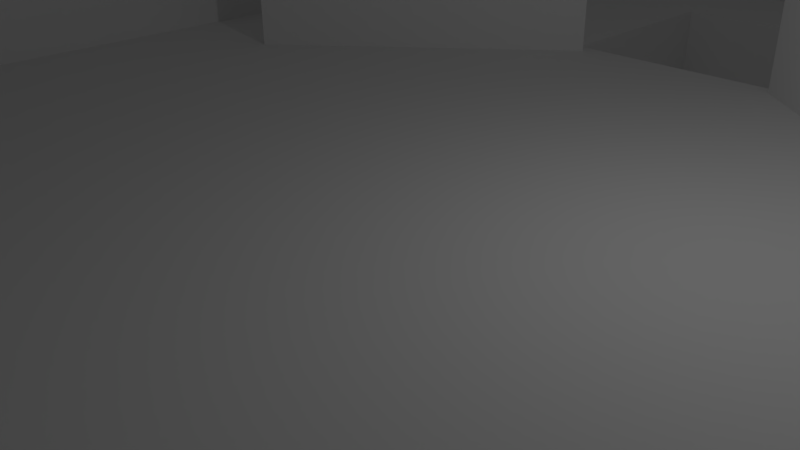 # Source: Stage1.blend  (saved by Blender 2.77.0; exported with 4.5.12 LTS)
import bpy
from mathutils import Matrix  # noqa: F401  (used for matrix-valued properties, if any)

bpy.ops.wm.read_factory_settings(use_empty=True)
scene = bpy.context.scene
scene.name = 'Scene'

# ---- collections
col_collection_1 = bpy.data.collections.new('Collection 1'); scene.collection.children.link(col_collection_1)

# ---- materials (node trees are filled in below, after node groups)
mat_material = bpy.data.materials.new('Material')
mat_material.alpha_threshold = 0.0
mat_material.use_transparent_shadow = False
mat_material.roughness = 0.5
mat_material.line_color = (0.0, 0.0, 0.0, 1.0)

# ---- material node trees

# ---- world
world_world = bpy.data.worlds.new('World'); scene.world = world_world
world_world.color = (0.05088, 0.05088, 0.05088)
world_world.use_sun_shadow = False
world_world.sun_shadow_jitter_overblur = 0.0
world_world.cycles.sampling_method = 'MANUAL'

# ---- cameras
cam_camera = bpy.data.cameras.new('Camera')
cam_camera.clip_end = 100.0
cam_camera.lens = 35.0
cam_camera.sensor_width = 32.0
cam_camera.sensor_height = 18.0
cam_camera.ortho_scale = 7.314
cam_camera.dof.focus_distance = 0.0
cam_camera.dof.aperture_fstop = 128.0

# ---- lights
light_lamp = bpy.data.lights.new('Lamp', 'POINT')
light_lamp.transmission_factor = 0.0
light_lamp.cutoff_distance = 30.0
light_lamp.energy = 100.0
light_lamp.shadow_buffer_clip_start = 1.001
light_lamp.shadow_soft_size = 0.1
light_lamp.shadow_maximum_resolution = 0.006
light_lamp.use_absolute_resolution = True

# ---- meshes
me_cube_008 = bpy.data.meshes.new('Cube.008')
me_cube_008.from_pydata([(-1.0, -1.0, -1.0), (-1.0, -1.0, 1.0), (-1.0, 1.0, -1.0), (-1.0, 1.0, 1.0), (1.0, -1.0, -1.0), (1.0, -1.0, 1.0), (1.0, 1.0, -1.0), (1.0, 1.0, 1.0)], [], [(1, 3, 2, 0), (3, 7, 6, 2), (7, 5, 4, 6), (5, 1, 0, 4), (0, 2, 6, 4), (5, 7, 3, 1)])
me_cube_008.use_remesh_preserve_volume = False
me_cube_008.use_remesh_preserve_attributes = False
me_cube_008.use_mirror_vertex_groups = False
me_cube_008.update()
me_cube_005 = bpy.data.meshes.new('Cube.005')
me_cube_005.from_pydata([(-1.0, -1.0, -1.0), (-1.0, -1.0, 1.0), (-1.0, 1.0, -1.0), (-1.0, 1.0, 1.0), (1.0, -1.0, -1.0), (1.0, -1.0, 1.0), (1.0, 1.0, -1.0), (1.0, 1.0, 1.0)], [], [(1, 3, 2, 0), (3, 7, 6, 2), (7, 5, 4, 6), (5, 1, 0, 4), (0, 2, 6, 4), (5, 7, 3, 1)])
me_cube_005.use_remesh_preserve_volume = False
me_cube_005.use_remesh_preserve_attributes = False
me_cube_005.use_mirror_vertex_groups = False
me_cube_005.update()
me_cube_006 = bpy.data.meshes.new('Cube.006')
me_cube_006.from_pydata([(-1.0, -1.0, -1.0), (-1.0, -1.0, 1.0), (-1.0, 1.0, -1.0), (-1.0, 1.0, 1.0), (1.0, -1.0, -1.0), (1.0, -1.0, 1.0), (1.0, 1.0, -1.0), (1.0, 1.0, 1.0)], [], [(1, 3, 2, 0), (3, 7, 6, 2), (7, 5, 4, 6), (5, 1, 0, 4), (0, 2, 6, 4), (5, 7, 3, 1)])
me_cube_006.use_remesh_preserve_volume = False
me_cube_006.use_remesh_preserve_attributes = False
me_cube_006.use_mirror_vertex_groups = False
me_cube_006.update()
me_cube_009 = bpy.data.meshes.new('Cube.009')
me_cube_009.from_pydata([(-1.0, -1.0, -1.0), (-1.0, -1.0, 1.0), (-1.0, 1.0, -1.0), (-1.0, 1.0, 1.0), (1.0, -1.0, -1.0), (1.0, -1.0, 1.0), (1.0, 1.0, -1.0), (1.0, 1.0, 1.0)], [], [(1, 3, 2, 0), (3, 7, 6, 2), (7, 5, 4, 6), (5, 1, 0, 4), (0, 2, 6, 4), (5, 7, 3, 1)])
me_cube_009.use_remesh_preserve_volume = False
me_cube_009.use_remesh_preserve_attributes = False
me_cube_009.use_mirror_vertex_groups = False
me_cube_009.update()
me_cube = bpy.data.meshes.new('Cube')
me_cube.from_pydata([(1.0, 1.0, -1.0), (1.0, -1.0, -1.0), (-1.0, -1.0, -1.0), (-1.0, 1.0, -1.0), (1.0, 1.0, 1.0), (-1.0, 1.0, 1.0), (-0.9778, 1.0, 1.0), (-0.9556, 1.0, 1.0), (0.9556, 1.0, 1.0), (0.9778, 1.0, 1.0), (1.0, 1.0, 1.0), (1.0, 0.2, 1.0), (1.0, -1.0, 1.0), (1.0, -1.0, 1.0), (0.9556, -1.0, 1.0), (0.9556, -1.0, 0.0), (-2.466e-05, -1.0, 0.0), (-0.9556, -1.0, 0.0), (-0.9778, -1.0, 0.0), (-0.9778, -1.0, 1.0), (-1.0, -1.0, 1.0), (-1.0, -1.0, 1.0), (-1.0, 0.5, 1.0), (1.0, 1.0, 1.0), (-1.0, 1.0, 1.0), (-1.0, 1.0, 3.0), (-0.9778, 1.0, 3.0), (0.9778, 1.0, 1.0), (1.0, 1.0, 1.0), (1.0, -1.0, 1.0), (0.9778, -1.0, 1.0), (0.9556, -1.0, 1.0), (0.9556, -1.0, 0.0), (-0.9778, -1.0, 0.0), (-0.9778, -1.0, 1.0), (-1.0, -1.0, 1.0), (1.0, 1.0, 3.0), (1.0, -1.0, 3.0), (-1.0, -1.0, 3.0), (-0.9556, -0.975, 3.0), (-0.9556, 0.975, 3.0), (-0.9778, 0.975, 3.0), (-0.9778, -1.0, 3.0), (-0.9778, -0.975, 3.0), (0.9778, 1.0, 3.0), (0.9778, -1.0, 3.0), (0.9556, -1.0, 3.0), (-0.9556, -1.0, 3.0), (-0.9556, -1.0, 1.0), (0.9778, 0.975, 3.0), (0.9556, 0.975, 3.0), (0.9556, -0.975, 3.0), (0.9778, -0.975, 3.0), (-0.9556, -0.975, 1.0), (-0.9556, -0.8438, 1.0), (-0.9556, -0.8313, 1.0), (-0.9556, 0.975, 1.0), (0.9556, 0.975, 1.0), (0.9556, 0.9179, 1.0), (0.9556, -0.8313, 1.0), (0.9556, -0.8438, 1.0), (0.9556, -0.975, 1.0), (0.9556, -0.975, 0.0), (-0.9556, -0.975, 0.0), (-0.9556, -0.8438, 0.0), (-0.9556, -0.8313, -0.25), (-0.9556, -0.9812, 0.0), (-0.9556, -0.9812, -0.25), (-0.8969, -0.8313, 1.0), (-0.2222, -0.6875, 1.0), (-0.2222, -0.4405, 1.0), (-0.2256, -0.4427, 1.0), (-0.7363, -0.2017, 1.0), (-0.7077, -0.1825, 1.0), (-0.197, -0.4236, 1.0), (-0.2178, -0.4375, 1.0), (0.2178, -0.4375, 1.0), (0.197, -0.4236, 1.0), (0.241, -0.4028, 1.0), (0.7077, -0.1825, 1.0), (0.7363, -0.2017, 1.0), (0.2256, -0.4427, 1.0), (0.2222, -0.4405, 1.0), (0.2222, -0.6875, 1.0), (0.9556, -0.9812, -0.25), (0.9556, -0.9812, 0.0), (0.9556, -0.8438, 0.0), (0.9556, -0.8313, -0.25), (-0.2222, -0.4375, 1.0), (-0.2222, -0.6875, 0.0), (-0.2222, -0.4375, 0.0), (-0.197, -0.4236, 3.0), (-0.2256, -0.4427, 3.0), (-0.7363, -0.2017, 3.0), (-0.7077, -0.1825, 3.0), (0.2222, -0.4375, 1.0), (0.2222, -0.4375, 0.0), (0.2256, -0.4427, 3.0), (0.197, -0.4236, 3.0), (0.7077, -0.1825, 3.0), (0.2222, -0.6875, 0.0), (0.7363, -0.2017, 3.0), (-0.2222, -0.6875, -0.5), (-0.2222, -0.4375, -0.5), (0.2222, -0.4375, -0.5), (0.2222, -0.6875, -0.5), (-0.9556, 1.0, 3.0), (0.9556, 1.0, 3.0), (0.9556, 1.0, 1.0)], [], [(0, 1, 2, 3), (4, 0, 3, 5, 6, 7, 8, 9, 10), (0, 4, 11, 12, 13, 1), (1, 13, 14, 15, 16, 17, 18, 19, 20, 21, 2), (2, 21, 22, 5, 3), (23, 4, 10), (6, 5, 24, 25, 26), (27, 28, 10, 9), (11, 4, 23), (11, 29, 12), (30, 31, 14, 13, 12), (32, 15, 14, 31), (16, 15, 32), (18, 17, 16, 33), (19, 18, 33, 34), (35, 20, 19, 34), (22, 21, 20), (22, 24, 5), (36, 37, 29, 11, 23, 10, 28), (38, 25, 24, 22, 20, 35), (39, 40, 41, 26, 25, 38, 42, 43), (44, 36, 28, 27), (30, 12, 29, 37, 45), (31, 30, 45, 46), (46, 47, 48, 34, 33, 16, 32, 31), (42, 38, 35, 34), (37, 36, 44, 49, 50, 51, 52, 45), (39, 43, 42, 47), (40, 39, 53, 54, 55, 56), (46, 45, 52, 51), (51, 39, 47, 46), (47, 42, 34, 48), (57, 58, 59, 60, 61, 51, 50), (61, 62, 63, 53, 39, 51), (63, 64, 54, 53), (65, 55, 54, 64, 63, 66, 67), (56, 55, 68, 69, 70, 71, 72, 73, 74, 75, 76, 77, 78, 58, 57), (69, 68, 59, 58, 78, 79, 80, 81, 82, 83), (84, 85, 62, 86, 60, 59, 87), (61, 60, 86, 62), (62, 85, 66, 63), (67, 84, 87, 65), (59, 68, 55, 65, 87), (66, 85, 84, 67), (88, 70, 69, 89, 90), (91, 92, 71, 70, 75, 74), (92, 93, 72, 71), (93, 94, 73, 72), (94, 91, 74, 73), (95, 76, 75, 88, 90, 96), (97, 98, 77, 76, 82, 81), (98, 99, 79, 78, 77), (69, 83, 100, 89), (99, 101, 80, 79), (101, 97, 81, 80), (83, 82, 95, 96, 100), (75, 70, 88), (90, 89, 102, 103), (91, 94, 93, 92), (82, 76, 95), (96, 90, 103, 104), (97, 101, 99, 98), (89, 100, 105, 102), (100, 96, 104, 105), (102, 105, 104, 103), (26, 106, 7, 6), (40, 106, 26, 41), (44, 107, 50, 49), (27, 108, 107, 44), (9, 8, 108, 27), (106, 107, 108, 7), (107, 106, 40, 50), (108, 8, 7), (50, 40, 56, 57)])
me_cube.materials.append(mat_material)
me_cube.use_remesh_preserve_volume = False
me_cube.use_remesh_preserve_attributes = False
me_cube.use_mirror_vertex_groups = False
me_cube.update()

# ---- objects
ob_dead = bpy.data.objects.new('Dead', me_cube_008)
ob_goal = bpy.data.objects.new('Goal', me_cube_005)
ob_lamp = bpy.data.objects.new('Lamp', light_lamp)
ob_camera = bpy.data.objects.new('Camera', cam_camera)
ob_goaltag = bpy.data.objects.new('GoalTag', me_cube_006)
ob_deadtag = bpy.data.objects.new('DeadTag', me_cube_009)
ob_board = bpy.data.objects.new('Board', me_cube)

# ---- transforms, parenting, visibility, modifiers, constraints
ob_dead.location = (0.0, 14.5, -0.3)
ob_dead.scale = (8.6, 1.2, 0.1)
ob_dead.lineart.crease_threshold = 0.0
ob_goal.location = (0.0, 9.0, -0.5)
ob_goal.scale = (2.0, 2.0, 0.1)
ob_goal.lineart.crease_threshold = 0.0
ob_lamp.location = (4.076, 1.005, 5.904)
ob_lamp.rotation_euler = (0.6503, 0.05522, 1.866)
ob_lamp.lock_rotations_4d = False
ob_lamp.empty_display_type = 'ARROWS'
ob_lamp.color = (0.0, 0.0, 0.0, 0.0)
ob_lamp.lineart.crease_threshold = 0.0
ob_camera.location = (7.481, -6.508, 5.344)
ob_camera.rotation_euler = (1.109, 0.01082, 0.8149)
ob_camera.lock_rotations_4d = False
ob_camera.empty_display_type = 'ARROWS'
ob_camera.color = (0.0, 0.0, 0.0, 0.0)
ob_camera.display_type = 'WIRE'
ob_camera.lineart.crease_threshold = 0.0
ob_goaltag.location = (0.0, 9.0, -0.45)
ob_goaltag.scale = (2.0, 2.0, 0.1)
ob_goaltag.lineart.crease_threshold = 0.0
ob_deadtag.location = (0.0, 14.5, -0.25)
ob_deadtag.scale = (8.6, 1.2, 0.1)
ob_deadtag.lineart.crease_threshold = 0.0
ob_board.location = (0.0, 0.0, 0.0)
ob_board.rotation_euler = (0.0, 0.0, 3.142)
ob_board.scale = (9.0, 16.0, 1.0)
ob_board.lock_rotations_4d = False
ob_board.empty_display_type = 'ARROWS'
ob_board.lineart.crease_threshold = 0.0

# ---- collection membership
col_collection_1.objects.link(ob_dead)
col_collection_1.objects.link(ob_goal)
col_collection_1.objects.link(ob_lamp)
col_collection_1.objects.link(ob_camera)
col_collection_1.objects.link(ob_goaltag)
col_collection_1.objects.link(ob_deadtag)
col_collection_1.objects.link(ob_board)

# ---- scene / render settings (as saved in the file)
scene.camera = ob_camera
scene.frame_start = 1; scene.frame_end = 250; scene.frame_set(1)
scene.render.engine = 'BLENDER_EEVEE_NEXT'
scene.render.resolution_percentage = 50
scene.render.dither_intensity = 0.0
scene.cycles.use_denoising = False
scene.cycles.samples = 128
scene.cycles.sampling_pattern = 'TABULATED_SOBOL'
scene.cycles.light_sampling_threshold = 0.0
scene.cycles.use_adaptive_sampling = False
scene.cycles.use_light_tree = False
scene.cycles.blur_glossy = 0.0
scene.cycles.sample_clamp_indirect = 0.0
scene.view_settings.view_transform = 'Standard'
bpy.context.view_layer.update()
